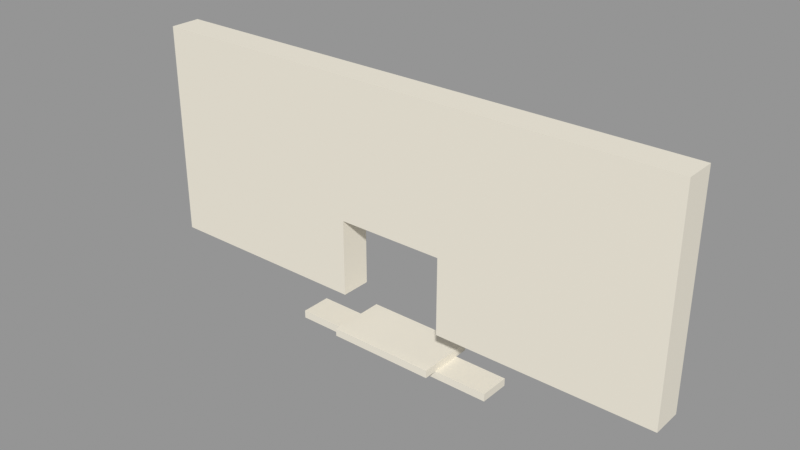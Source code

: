 # Source: VIC_B11_HALL_CONNECTION.blend  (saved by Blender 5.2.45; exported with 4.5.12 LTS)
import bpy
from mathutils import Matrix  # noqa: F401  (used for matrix-valued properties, if any)

bpy.ops.wm.read_factory_settings(use_empty=True)
scene = bpy.context.scene
scene.name = 'VIC_B11_HALL_CONNECTION'

# ---- collections
col_vic_b11_hall_connection = bpy.data.collections.new('VIC_B11_HALL_CONNECTION'); scene.collection.children.link(col_vic_b11_hall_connection)

# ---- materials (node trees are filled in below, after node groups)
mat_vic008_ivory = bpy.data.materials.new('VIC008_Ivory')
mat_vic008_ivory.diffuse_color = (0.8148, 0.7682, 0.6584, 1.0)

# ---- material node trees
mat_vic008_ivory.use_nodes = True; mat_vic008_ivory.node_tree.nodes.clear()
_N = mat_vic008_ivory.node_tree.nodes; _L = mat_vic008_ivory.node_tree.links
n0 = _N.new('ShaderNodeBsdfPrincipled'); n0.name = 'Principled BSDF'; n0.location = (-200, 100)
n0.inputs[0].default_value = (0.8148, 0.7682, 0.6584, 1.0)
n0.inputs[2].default_value = 0.76
n0.inputs[10].default_value = 0.005
n1 = _N.new('ShaderNodeOutputMaterial'); n1.name = 'Material Output'; n1.location = (200, 100)
_L.new(n0.outputs[0], n1.inputs[0])
n1.is_active_output = True

# ---- meshes
me_vic_b11_hall_connection__beam__ivory = bpy.data.meshes.new('VIC_B11_HALL_CONNECTION__Beam__Ivory')
me_vic_b11_hall_connection__beam__ivory.from_pydata([(-14.0, 2.0, 32.0), (14.0, 2.0, 32.0), (14.0, 2.0, 33.0), (-14.0, 2.0, 33.0), (-14.0, -2.0, 32.0), (14.0, -2.0, 32.0), (14.0, -2.0, 33.0), (-14.0, -2.0, 33.0)], [], [(3, 1, 0), (5, 7, 4), (4, 3, 0), (2, 5, 1), (1, 4, 0), (7, 2, 3), (3, 2, 1), (5, 6, 7), (4, 7, 3), (2, 6, 5), (1, 5, 4), (7, 6, 2)])
me_vic_b11_hall_connection__beam__ivory.materials.append(mat_vic008_ivory)
me_vic_b11_hall_connection__beam__ivory.update()
me_vic_b11_hall_connection__jambs__ivory = bpy.data.meshes.new('VIC_B11_HALL_CONNECTION__Jambs__Ivory')
me_vic_b11_hall_connection__jambs__ivory.from_pydata([(-35.0, 2.0, 38.0), (-7.0, 2.0, 38.0), (-7.0, 2.0, 66.0), (-35.0, 2.0, 66.0), (-35.0, -2.0, 38.0), (-7.0, -2.0, 38.0), (-7.0, -2.0, 66.0), (-35.0, -2.0, 66.0), (7.0, 2.0, 38.0), (35.0, 2.0, 38.0), (35.0, 2.0, 66.0), (7.0, 2.0, 66.0), (7.0, -2.0, 38.0), (35.0, -2.0, 38.0), (35.0, -2.0, 66.0), (7.0, -2.0, 66.0)], [], [(3, 1, 0), (5, 7, 4), (4, 3, 0), (2, 5, 1), (1, 4, 0), (7, 2, 3), (11, 9, 8), (13, 15, 12), (12, 11, 8), (10, 13, 9), (9, 12, 8), (15, 10, 11), (3, 2, 1), (5, 6, 7), (4, 7, 3), (2, 6, 5), (1, 5, 4), (7, 6, 2), (11, 10, 9), (13, 14, 15), (12, 15, 11), (10, 14, 13), (9, 13, 12), (15, 14, 10)])
me_vic_b11_hall_connection__jambs__ivory.materials.append(mat_vic008_ivory)
me_vic_b11_hall_connection__jambs__ivory.update()
me_vic_b11_hall_connection__header__ivory = bpy.data.meshes.new('VIC_B11_HALL_CONNECTION__Header__Ivory')
me_vic_b11_hall_connection__header__ivory.from_pydata([(-7.0, 2.0, 48.0), (7.0, 2.0, 48.0), (7.0, 2.0, 66.0), (-7.0, 2.0, 66.0), (-7.0, -2.0, 48.0), (7.0, -2.0, 48.0), (7.0, -2.0, 66.0), (-7.0, -2.0, 66.0)], [], [(3, 1, 0), (5, 7, 4), (4, 3, 0), (2, 5, 1), (1, 4, 0), (7, 2, 3), (3, 2, 1), (5, 6, 7), (4, 7, 3), (2, 6, 5), (1, 5, 4), (7, 6, 2)])
me_vic_b11_hall_connection__header__ivory.materials.append(mat_vic008_ivory)
me_vic_b11_hall_connection__header__ivory.update()
me_vic_b11_hall_connection__floor__ivory = bpy.data.meshes.new('VIC_B11_HALL_CONNECTION__Floor__Ivory')
me_vic_b11_hall_connection__floor__ivory.from_pydata([(-7.0, 3.75, 33.0), (7.0, 3.75, 33.0), (7.0, 3.75, 34.0), (-7.0, 3.75, 34.0), (-7.0, -3.75, 33.0), (7.0, -3.75, 33.0), (7.0, -3.75, 34.0), (-7.0, -3.75, 34.0)], [], [(3, 1, 0), (5, 7, 4), (4, 3, 0), (2, 5, 1), (1, 4, 0), (7, 2, 3), (3, 2, 1), (5, 6, 7), (4, 7, 3), (2, 6, 5), (1, 5, 4), (7, 6, 2)])
me_vic_b11_hall_connection__floor__ivory.materials.append(mat_vic008_ivory)
me_vic_b11_hall_connection__floor__ivory.update()

# ---- objects
ob_vic_b11_hall_connection__beam__ivory = bpy.data.objects.new('VIC_B11_HALL_CONNECTION__Beam__Ivory', me_vic_b11_hall_connection__beam__ivory)
ob_vic_b11_hall_connection__jambs__ivory = bpy.data.objects.new('VIC_B11_HALL_CONNECTION__Jambs__Ivory', me_vic_b11_hall_connection__jambs__ivory)
ob_vic_b11_hall_connection__header__ivory = bpy.data.objects.new('VIC_B11_HALL_CONNECTION__Header__Ivory', me_vic_b11_hall_connection__header__ivory)
ob_vic_b11_hall_connection__floor__ivory = bpy.data.objects.new('VIC_B11_HALL_CONNECTION__Floor__Ivory', me_vic_b11_hall_connection__floor__ivory)
ob_vic_b11_hall_connection__mountorigin = bpy.data.objects.new('VIC_B11_HALL_CONNECTION__MountOrigin', None)

# ---- transforms, parenting, visibility, modifiers, constraints
ob_vic_b11_hall_connection__beam__ivory.location = (0.0, 0.0, 0.0)
ob_vic_b11_hall_connection__jambs__ivory.location = (0.0, 0.0, 0.0)
ob_vic_b11_hall_connection__header__ivory.location = (0.0, 0.0, 0.0)
ob_vic_b11_hall_connection__floor__ivory.location = (0.0, 0.0, 0.0)
ob_vic_b11_hall_connection__mountorigin.location = (0.0, 0.0, 0.0)
ob_vic_b11_hall_connection__mountorigin.empty_display_size = 0.25

# ---- collection membership
col_vic_b11_hall_connection.objects.link(ob_vic_b11_hall_connection__beam__ivory)
col_vic_b11_hall_connection.objects.link(ob_vic_b11_hall_connection__jambs__ivory)
col_vic_b11_hall_connection.objects.link(ob_vic_b11_hall_connection__header__ivory)
col_vic_b11_hall_connection.objects.link(ob_vic_b11_hall_connection__floor__ivory)
col_vic_b11_hall_connection.objects.link(ob_vic_b11_hall_connection__mountorigin)

# ---- scene / render settings (as saved in the file)
scene.frame_start = 1; scene.frame_end = 250; scene.frame_set(1)
scene.render.engine = 'BLENDER_EEVEE_NEXT'
scene.render.image_settings.exr_codec = 'NONE'
scene.render.use_bake_clear = False
scene.render.bake_margin = 0
scene.render.bake_bias = 0.0
scene.render.bake_samples = 0
scene.render.simplify_subdivision_render = 0
scene.render.simplify_child_particles_render = 0.0
scene.render.compositor_device = 'GPU'
scene.eevee.use_volume_custom_range = False
scene.eevee.gtao_distance = 0.0
scene.eevee.use_fast_gi = False
scene.eevee.fast_gi_thickness_near = 0.1
scene.eevee.fast_gi_thickness_far = 0.0
scene.eevee.ray_tracing_options.screen_trace_thickness = 0.1
scene.view_settings.view_transform = 'Standard'
bpy.context.view_layer.update()

# ---- added for rendering (the .blend has no active camera and no usable light): camera, sun + grey world if the file has none
cam_auto = bpy.data.cameras.new('AutoCamera')
cam_auto.lens = 50.0
cam_auto.sensor_width = 36.0
cam_auto.clip_end = 1269.47
ob_auto_camera = bpy.data.objects.new('AutoCamera', cam_auto)
scene.collection.objects.link(ob_auto_camera)
ob_auto_camera.location = (72.3349, -86.8019, 106.868)
ob_auto_camera.rotation_euler = (1.09748, -7.21219e-08, 0.694738)
scene.camera = ob_auto_camera
light_auto_sun = bpy.data.lights.new('AutoSun', 'SUN')
light_auto_sun.energy = 3.0
light_auto_sun.angle = 0.0523599
ob_auto_sun = bpy.data.objects.new('AutoSun', light_auto_sun)
scene.collection.objects.link(ob_auto_sun)
ob_auto_sun.rotation_euler = (0.872665, 0.174533, 0.523599)
if scene.world is None:
    world_auto = bpy.data.worlds.new('AutoWorld')
    world_auto.color = (0.3, 0.3, 0.3)
    scene.world = world_auto
bpy.context.view_layer.update()
